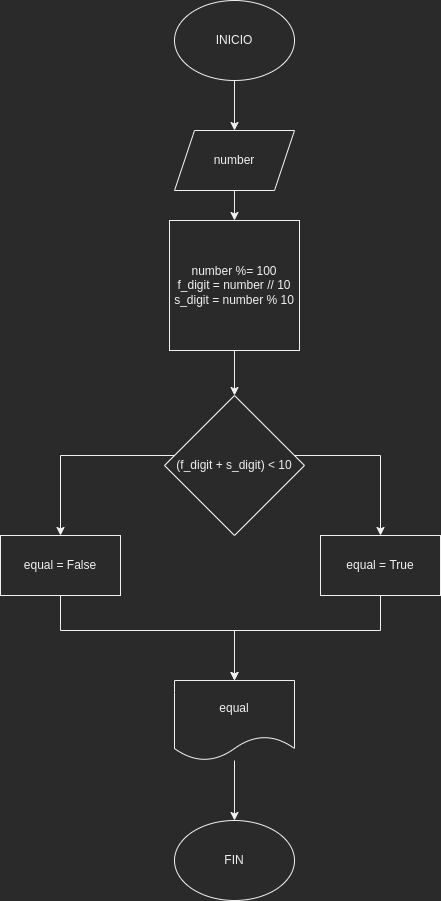

The diagram above was exported from draw.io. Its source (the exported page's mxGraphModel, read from the mxfile embedded in the PNG):
<mxGraphModel dx="1421" dy="904" grid="1" gridSize="10" guides="1" tooltips="1" connect="1" arrows="1" fold="1" page="1" pageScale="1" pageWidth="827" pageHeight="1169" math="0" shadow="0">
  <root>
    <mxCell id="0" />
    <mxCell id="1" parent="0" />
    <mxCell id="mPFQ82H70woSMG5p_nVS-3" value="" style="edgeStyle=orthogonalEdgeStyle;rounded=0;orthogonalLoop=1;jettySize=auto;html=1;" parent="1" source="mPFQ82H70woSMG5p_nVS-1" target="mPFQ82H70woSMG5p_nVS-2" edge="1">
      <mxGeometry relative="1" as="geometry" />
    </mxCell>
    <mxCell id="mPFQ82H70woSMG5p_nVS-1" value="INICIO" style="ellipse;whiteSpace=wrap;html=1;" parent="1" vertex="1">
      <mxGeometry x="354" y="50" width="120" height="80" as="geometry" />
    </mxCell>
    <mxCell id="mPFQ82H70woSMG5p_nVS-5" style="edgeStyle=orthogonalEdgeStyle;rounded=0;orthogonalLoop=1;jettySize=auto;html=1;" parent="1" source="mPFQ82H70woSMG5p_nVS-2" target="mPFQ82H70woSMG5p_nVS-4" edge="1">
      <mxGeometry relative="1" as="geometry" />
    </mxCell>
    <mxCell id="mPFQ82H70woSMG5p_nVS-2" value="number" style="shape=parallelogram;perimeter=parallelogramPerimeter;whiteSpace=wrap;html=1;fixedSize=1;" parent="1" vertex="1">
      <mxGeometry x="354" y="180" width="120" height="60" as="geometry" />
    </mxCell>
    <mxCell id="mPFQ82H70woSMG5p_nVS-7" value="" style="edgeStyle=orthogonalEdgeStyle;rounded=0;orthogonalLoop=1;jettySize=auto;html=1;" parent="1" source="mPFQ82H70woSMG5p_nVS-4" target="mPFQ82H70woSMG5p_nVS-6" edge="1">
      <mxGeometry relative="1" as="geometry" />
    </mxCell>
    <mxCell id="mPFQ82H70woSMG5p_nVS-4" value="number %= 100&lt;br&gt;f_digit = number // 10&lt;br&gt;s_digit = number % 10" style="whiteSpace=wrap;html=1;aspect=fixed;" parent="1" vertex="1">
      <mxGeometry x="349" y="270" width="130" height="130" as="geometry" />
    </mxCell>
    <mxCell id="mPFQ82H70woSMG5p_nVS-9" value="" style="edgeStyle=orthogonalEdgeStyle;rounded=0;orthogonalLoop=1;jettySize=auto;html=1;" parent="1" source="mPFQ82H70woSMG5p_nVS-6" target="mPFQ82H70woSMG5p_nVS-8" edge="1">
      <mxGeometry relative="1" as="geometry">
        <Array as="points">
          <mxPoint x="560" y="505" />
        </Array>
      </mxGeometry>
    </mxCell>
    <mxCell id="mPFQ82H70woSMG5p_nVS-10" style="edgeStyle=orthogonalEdgeStyle;rounded=0;orthogonalLoop=1;jettySize=auto;html=1;" parent="1" source="mPFQ82H70woSMG5p_nVS-6" target="mPFQ82H70woSMG5p_nVS-11" edge="1">
      <mxGeometry relative="1" as="geometry">
        <mxPoint x="230" y="590" as="targetPoint" />
        <Array as="points">
          <mxPoint x="240" y="505" />
        </Array>
      </mxGeometry>
    </mxCell>
    <mxCell id="mPFQ82H70woSMG5p_nVS-6" value="(f_digit + s_digit) &amp;lt; 10" style="rhombus;whiteSpace=wrap;html=1;" parent="1" vertex="1">
      <mxGeometry x="344" y="445" width="140" height="140" as="geometry" />
    </mxCell>
    <mxCell id="mPFQ82H70woSMG5p_nVS-14" style="edgeStyle=orthogonalEdgeStyle;rounded=0;orthogonalLoop=1;jettySize=auto;html=1;" parent="1" source="mPFQ82H70woSMG5p_nVS-8" target="mPFQ82H70woSMG5p_nVS-12" edge="1">
      <mxGeometry relative="1" as="geometry">
        <Array as="points">
          <mxPoint x="560" y="680" />
          <mxPoint x="414" y="680" />
        </Array>
      </mxGeometry>
    </mxCell>
    <mxCell id="mPFQ82H70woSMG5p_nVS-8" value="equal = True" style="whiteSpace=wrap;html=1;" parent="1" vertex="1">
      <mxGeometry x="500" y="585" width="120" height="60" as="geometry" />
    </mxCell>
    <mxCell id="mPFQ82H70woSMG5p_nVS-13" style="edgeStyle=orthogonalEdgeStyle;rounded=0;orthogonalLoop=1;jettySize=auto;html=1;" parent="1" source="mPFQ82H70woSMG5p_nVS-11" target="mPFQ82H70woSMG5p_nVS-12" edge="1">
      <mxGeometry relative="1" as="geometry">
        <Array as="points">
          <mxPoint x="240" y="680" />
          <mxPoint x="414" y="680" />
        </Array>
      </mxGeometry>
    </mxCell>
    <mxCell id="mPFQ82H70woSMG5p_nVS-11" value="equal = False" style="rounded=0;whiteSpace=wrap;html=1;" parent="1" vertex="1">
      <mxGeometry x="180" y="585" width="120" height="60" as="geometry" />
    </mxCell>
    <mxCell id="mPFQ82H70woSMG5p_nVS-16" style="edgeStyle=orthogonalEdgeStyle;rounded=0;orthogonalLoop=1;jettySize=auto;html=1;" parent="1" source="mPFQ82H70woSMG5p_nVS-12" target="mPFQ82H70woSMG5p_nVS-15" edge="1">
      <mxGeometry relative="1" as="geometry" />
    </mxCell>
    <mxCell id="mPFQ82H70woSMG5p_nVS-12" value="equal" style="shape=document;whiteSpace=wrap;html=1;boundedLbl=1;" parent="1" vertex="1">
      <mxGeometry x="354" y="730" width="120" height="80" as="geometry" />
    </mxCell>
    <mxCell id="mPFQ82H70woSMG5p_nVS-15" value="FIN" style="ellipse;whiteSpace=wrap;html=1;" parent="1" vertex="1">
      <mxGeometry x="354" y="870" width="120" height="80" as="geometry" />
    </mxCell>
  </root>
</mxGraphModel>